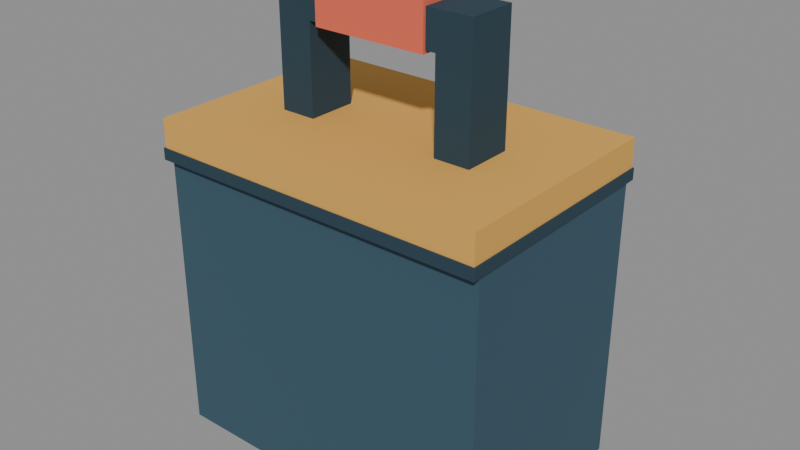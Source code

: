 # Source: repair_kit.blend  (saved by Blender 5.2.44; exported with 4.5.12 LTS)
import bpy
from mathutils import Matrix  # noqa: F401  (used for matrix-valued properties, if any)

bpy.ops.wm.read_factory_settings(use_empty=True)
scene = bpy.context.scene
scene.name = 'Scene'

# ---- materials (node trees are filled in below, after node groups)
mat_officelinearvertexcolors = bpy.data.materials.new('OfficeLinearVertexColors')

# ---- material node trees
mat_officelinearvertexcolors.use_nodes = True; mat_officelinearvertexcolors.node_tree.nodes.clear()
_N = mat_officelinearvertexcolors.node_tree.nodes; _L = mat_officelinearvertexcolors.node_tree.links
n0 = _N.new('ShaderNodeBsdfPrincipled'); n0.name = 'Principled BSDF'; n0.location = (-200, 100)
n0.inputs[2].default_value = 0.88
n0.inputs[10].default_value = 0.005
n1 = _N.new('ShaderNodeOutputMaterial'); n1.name = 'Material Output'; n1.location = (200, 100)
n2 = _N.new('ShaderNodeVertexColor'); n2.name = 'Color Attribute'; n2.location = (0, 0)
n2.layer_name = 'Col'
_L.new(n0.outputs[0], n1.inputs[0])
_L.new(n2.outputs[0], n0.inputs[0])
n1.is_active_output = True

# ---- meshes
me_repair_kit_vertexcolormesh = bpy.data.meshes.new('repair_kit_VertexColorMesh')
me_repair_kit_vertexcolormesh.from_pydata([(-0.12, 0.174, -0.044), (0.12, 0.174, -0.044), (0.12, 0.174, 0.164), (-0.12, 0.174, 0.164), (-0.12, 0.024, -0.044), (0.12, 0.024, -0.044), (0.12, 0.024, 0.164), (-0.12, 0.024, 0.164), (-0.12, 0.179, 0.165), (0.12, 0.179, 0.165), (0.12, 0.179, 0.185), (-0.12, 0.179, 0.185), (-0.12, 0.019, 0.165), (0.12, 0.019, 0.165), (0.12, 0.019, 0.185), (-0.12, 0.019, 0.185), (-0.121, 0.18, 0.157), (0.121, 0.18, 0.157), (0.121, 0.18, 0.165), (-0.121, 0.18, 0.165), (-0.121, 0.018, 0.157), (0.121, 0.018, 0.157), (0.121, 0.018, 0.165), (-0.121, 0.018, 0.165), (-0.0725, 0.1125, 0.185), (-0.0475, 0.1125, 0.185), (-0.0475, 0.1125, 0.2475), (-0.0725, 0.1125, 0.2475), (-0.0725, 0.0775, 0.185), (-0.0475, 0.0775, 0.185), (-0.0475, 0.0775, 0.2475), (-0.0725, 0.0775, 0.2475), (0.0475, 0.1125, 0.185), (0.0725, 0.1125, 0.185), (0.0725, 0.1125, 0.2475), (0.0475, 0.1125, 0.2475), (0.0475, 0.0775, 0.185), (0.0725, 0.0775, 0.185), (0.0725, 0.0775, 0.2475), (0.0475, 0.0775, 0.2475), (-0.0725, 0.1125, 0.2475), (0.0725, 0.1125, 0.2475), (0.0725, 0.1125, 0.2725), (-0.0725, 0.1125, 0.2725), (-0.0725, 0.0775, 0.2475), (0.0725, 0.0775, 0.2475), (0.0725, 0.0775, 0.2725), (-0.0725, 0.0775, 0.2725), (-0.0405, 0.1145, 0.2455), (0.0405, 0.1145, 0.2455), (0.0405, 0.1145, 0.2765), (-0.0405, 0.1145, 0.2765), (-0.0405, 0.0755, 0.2455), (0.0405, 0.0755, 0.2455), (0.0405, 0.0755, 0.2765), (-0.0405, 0.0755, 0.2765), (-0.085, 0.181, 0.011), (0.085, 0.181, 0.011), (0.085, 0.181, 0.129), (-0.085, 0.181, 0.129), (-0.085, 0.175, 0.011), (0.085, 0.175, 0.011), (0.085, 0.175, 0.129), (-0.085, 0.175, 0.129), (-0.0935, 0.1875, 0.134), (-0.0725, 0.1875, 0.134), (-0.0725, 0.1875, 0.178), (-0.0935, 0.1875, 0.178), (-0.0935, 0.1765, 0.134), (-0.0725, 0.1765, 0.134), (-0.0725, 0.1765, 0.178), (-0.0935, 0.1765, 0.178), (-0.088, 0.191, 0.1495), (-0.078, 0.191, 0.1495), (-0.078, 0.191, 0.1625), (-0.088, 0.191, 0.1625), (-0.088, 0.187, 0.1495), (-0.078, 0.187, 0.1495), (-0.078, 0.187, 0.1625), (-0.088, 0.187, 0.1625), (0.0725, 0.1875, 0.134), (0.0935, 0.1875, 0.134), (0.0935, 0.1875, 0.178), (0.0725, 0.1875, 0.178), (0.0725, 0.1765, 0.134), (0.0935, 0.1765, 0.134), (0.0935, 0.1765, 0.178), (0.0725, 0.1765, 0.178), (0.078, 0.191, 0.1495), (0.088, 0.191, 0.1495), (0.088, 0.191, 0.1625), (0.078, 0.191, 0.1625), (0.078, 0.187, 0.1495), (0.088, 0.187, 0.1495), (0.088, 0.187, 0.1625), (0.078, 0.187, 0.1625), (-0.03436, 0.191, 0.03207), (-0.02044, 0.191, 0.02268), (0.01753, 0.191, 0.07897), (0.04299, 0.191, 0.08291), (0.0559, 0.191, 0.1021), (0.04096, 0.191, 0.1037), (0.0287, 0.191, 0.09677), (0.01593, 0.191, 0.1054), (0.01775, 0.191, 0.1194), (0.01064, 0.191, 0.1326), (-0.002278, 0.191, 0.1134), (0.003605, 0.191, 0.08837), (-0.03436, 0.184, 0.03207), (-0.02044, 0.184, 0.02268), (0.01753, 0.184, 0.07897), (0.04299, 0.184, 0.08291), (0.0559, 0.184, 0.1021), (0.04096, 0.184, 0.1037), (0.0287, 0.184, 0.09677), (0.01593, 0.184, 0.1054), (0.01775, 0.184, 0.1194), (0.01064, 0.184, 0.1326), (-0.002278, 0.184, 0.1134), (0.003605, 0.184, 0.08837)], [], [(3, 2, 1, 0), (4, 5, 6, 7), (0, 4, 7, 3), (1, 2, 6, 5), (2, 3, 7, 6), (0, 1, 5, 4), (11, 10, 9, 8), (12, 13, 14, 15), (8, 12, 15, 11), (9, 10, 14, 13), (10, 11, 15, 14), (8, 9, 13, 12), (19, 18, 17, 16), (20, 21, 22, 23), (16, 20, 23, 19), (17, 18, 22, 21), (18, 19, 23, 22), (16, 17, 21, 20), (27, 26, 25, 24), (28, 29, 30, 31), (24, 28, 31, 27), (25, 26, 30, 29), (26, 27, 31, 30), (24, 25, 29, 28), (35, 34, 33, 32), (36, 37, 38, 39), (32, 36, 39, 35), (33, 34, 38, 37), (34, 35, 39, 38), (32, 33, 37, 36), (43, 42, 41, 40), (44, 45, 46, 47), (40, 44, 47, 43), (41, 42, 46, 45), (42, 43, 47, 46), (40, 41, 45, 44), (51, 50, 49, 48), (52, 53, 54, 55), (48, 52, 55, 51), (49, 50, 54, 53), (50, 51, 55, 54), (48, 49, 53, 52), (59, 58, 57, 56), (60, 61, 62, 63), (56, 60, 63, 59), (57, 58, 62, 61), (58, 59, 63, 62), (56, 57, 61, 60), (67, 66, 65, 64), (68, 69, 70, 71), (64, 68, 71, 67), (65, 66, 70, 69), (66, 67, 71, 70), (64, 65, 69, 68), (75, 74, 73, 72), (76, 77, 78, 79), (72, 76, 79, 75), (73, 74, 78, 77), (74, 75, 79, 78), (72, 73, 77, 76), (83, 82, 81, 80), (84, 85, 86, 87), (80, 84, 87, 83), (81, 82, 86, 85), (82, 83, 87, 86), (80, 81, 85, 84), (91, 90, 89, 88), (92, 93, 94, 95), (88, 92, 95, 91), (89, 90, 94, 93), (90, 91, 95, 94), (88, 89, 93, 92), (107, 106, 105, 104, 103, 102, 101, 100, 99, 98, 97, 96), (108, 109, 110, 111, 112, 113, 114, 115, 116, 117, 118, 119), (96, 97, 109, 108), (97, 98, 110, 109), (98, 99, 111, 110), (99, 100, 112, 111), (100, 101, 113, 112), (101, 102, 114, 113), (102, 103, 115, 114), (103, 104, 116, 115), (104, 105, 117, 116), (105, 106, 118, 117), (106, 107, 119, 118), (107, 96, 108, 119)])
_ca = me_repair_kit_vertexcolormesh.color_attributes.new('Col', 'FLOAT_COLOR', 'CORNER')
_ca.data.foreach_set('color', [0.0356, 0.0865, 0.1248, 1.0, 0.0356, 0.0865, 0.1248, 1.0, 0.0356, 0.0865, 0.1248, 1.0, 0.0356, 0.0865, 0.1248, 1.0, 0.0356, 0.0865, 0.1248, 1.0, 0.0356, 0.0865, 0.1248, 1.0, 0.0356, 0.0865, 0.1248, 1.0, 0.0356, 0.0865, 0.1248, 1.0, 0.0356, 0.0865, 0.1248, 1.0, 0.0356, 0.0865, 0.1248, 1.0, 0.0356, 0.0865, 0.1248, 1.0, 0.0356, 0.0865, 0.1248, 1.0, 0.0356, 0.0865, 0.1248, 1.0, 0.0356, 0.0865, 0.1248, 1.0, 0.0356, 0.0865, 0.1248, 1.0, 0.0356, 0.0865, 0.1248, 1.0, 0.0356, 0.0865, 0.1248, 1.0, 0.0356, 0.0865, 0.1248, 1.0, 0.0356, 0.0865, 0.1248, 1.0, 0.0356, 0.0865, 0.1248, 1.0, 0.0356, 0.0865, 0.1248, 1.0, 0.0356, 0.0865, 0.1248, 1.0, 0.0356, 0.0865, 0.1248, 1.0, 0.0356, 0.0865, 0.1248, 1.0, 0.7379, 0.3968, 0.08228, 1.0, 0.7379, 0.3968, 0.08228, 1.0, 0.7379, 0.3968, 0.08228, 1.0, 0.7379, 0.3968, 0.08228, 1.0, 0.7379, 0.3968, 0.08228, 1.0, 0.7379, 0.3968, 0.08228, 1.0, 0.7379, 0.3968, 0.08228, 1.0, 0.7379, 0.3968, 0.08228, 1.0, 0.7379, 0.3968, 0.08228, 1.0, 0.7379, 0.3968, 0.08228, 1.0, 0.7379, 0.3968, 0.08228, 1.0, 0.7379, 0.3968, 0.08228, 1.0, 0.7379, 0.3968, 0.08228, 1.0, 0.7379, 0.3968, 0.08228, 1.0, 0.7379, 0.3968, 0.08228, 1.0, 0.7379, 0.3968, 0.08228, 1.0, 0.7379, 0.3968, 0.08228, 1.0, 0.7379, 0.3968, 0.08228, 1.0, 0.7379, 0.3968, 0.08228, 1.0, 0.7379, 0.3968, 0.08228, 1.0, 0.7379, 0.3968, 0.08228, 1.0, 0.7379, 0.3968, 0.08228, 1.0, 0.7379, 0.3968, 0.08228, 1.0, 0.7379, 0.3968, 0.08228, 1.0, 0.01764, 0.04817, 0.07036, 1.0, 0.01764, 0.04817, 0.07036, 1.0, 0.01764, 0.04817, 0.07036, 1.0, 0.01764, 0.04817, 0.07036, 1.0, 0.01764, 0.04817, 0.07036, 1.0, 0.01764, 0.04817, 0.07036, 1.0, 0.01764, 0.04817, 0.07036, 1.0, 0.01764, 0.04817, 0.07036, 1.0, 0.01764, 0.04817, 0.07036, 1.0, 0.01764, 0.04817, 0.07036, 1.0, 0.01764, 0.04817, 0.07036, 1.0, 0.01764, 0.04817, 0.07036, 1.0, 0.01764, 0.04817, 0.07036, 1.0, 0.01764, 0.04817, 0.07036, 1.0, 0.01764, 0.04817, 0.07036, 1.0, 0.01764, 0.04817, 0.07036, 1.0, 0.01764, 0.04817, 0.07036, 1.0, 0.01764, 0.04817, 0.07036, 1.0, 0.01764, 0.04817, 0.07036, 1.0, 0.01764, 0.04817, 0.07036, 1.0, 0.01764, 0.04817, 0.07036, 1.0, 0.01764, 0.04817, 0.07036, 1.0, 0.01764, 0.04817, 0.07036, 1.0, 0.01764, 0.04817, 0.07036, 1.0, 0.01764, 0.04817, 0.07036, 1.0, 0.01764, 0.04817, 0.07036, 1.0, 0.01764, 0.04817, 0.07036, 1.0, 0.01764, 0.04817, 0.07036, 1.0, 0.01764, 0.04817, 0.07036, 1.0, 0.01764, 0.04817, 0.07036, 1.0, 0.01764, 0.04817, 0.07036, 1.0, 0.01764, 0.04817, 0.07036, 1.0, 0.01764, 0.04817, 0.07036, 1.0, 0.01764, 0.04817, 0.07036, 1.0, 0.01764, 0.04817, 0.07036, 1.0, 0.01764, 0.04817, 0.07036, 1.0, 0.01764, 0.04817, 0.07036, 1.0, 0.01764, 0.04817, 0.07036, 1.0, 0.01764, 0.04817, 0.07036, 1.0, 0.01764, 0.04817, 0.07036, 1.0, 0.01764, 0.04817, 0.07036, 1.0, 0.01764, 0.04817, 0.07036, 1.0, 0.01764, 0.04817, 0.07036, 1.0, 0.01764, 0.04817, 0.07036, 1.0, 0.01764, 0.04817, 0.07036, 1.0, 0.01764, 0.04817, 0.07036, 1.0, 0.01764, 0.04817, 0.07036, 1.0, 0.01764, 0.04817, 0.07036, 1.0, 0.01764, 0.04817, 0.07036, 1.0, 0.01764, 0.04817, 0.07036, 1.0, 0.01764, 0.04817, 0.07036, 1.0, 0.01764, 0.04817, 0.07036, 1.0, 0.01764, 0.04817, 0.07036, 1.0, 0.01764, 0.04817, 0.07036, 1.0, 0.01764, 0.04817, 0.07036, 1.0, 0.01764, 0.04817, 0.07036, 1.0, 0.01764, 0.04817, 0.07036, 1.0, 0.01764, 0.04817, 0.07036, 1.0, 0.01764, 0.04817, 0.07036, 1.0, 0.01764, 0.04817, 0.07036, 1.0, 0.01764, 0.04817, 0.07036, 1.0, 0.01764, 0.04817, 0.07036, 1.0, 0.01764, 0.04817, 0.07036, 1.0, 0.01764, 0.04817, 0.07036, 1.0, 0.01764, 0.04817, 0.07036, 1.0, 0.01764, 0.04817, 0.07036, 1.0, 0.01764, 0.04817, 0.07036, 1.0, 0.01764, 0.04817, 0.07036, 1.0, 0.01764, 0.04817, 0.07036, 1.0, 0.01764, 0.04817, 0.07036, 1.0, 0.01764, 0.04817, 0.07036, 1.0, 0.01764, 0.04817, 0.07036, 1.0, 0.01764, 0.04817, 0.07036, 1.0, 0.01764, 0.04817, 0.07036, 1.0, 0.01764, 0.04817, 0.07036, 1.0, 0.01764, 0.04817, 0.07036, 1.0, 0.01764, 0.04817, 0.07036, 1.0, 0.01764, 0.04817, 0.07036, 1.0, 0.01764, 0.04817, 0.07036, 1.0, 0.01764, 0.04817, 0.07036, 1.0, 0.01764, 0.04817, 0.07036, 1.0, 0.01764, 0.04817, 0.07036, 1.0, 0.01764, 0.04817, 0.07036, 1.0, 0.01764, 0.04817, 0.07036, 1.0, 0.01764, 0.04817, 0.07036, 1.0, 0.01764, 0.04817, 0.07036, 1.0, 0.01764, 0.04817, 0.07036, 1.0, 0.01764, 0.04817, 0.07036, 1.0, 0.01764, 0.04817, 0.07036, 1.0, 0.01764, 0.04817, 0.07036, 1.0, 0.01764, 0.04817, 0.07036, 1.0, 0.01764, 0.04817, 0.07036, 1.0, 0.01764, 0.04817, 0.07036, 1.0, 0.01764, 0.04817, 0.07036, 1.0, 0.01764, 0.04817, 0.07036, 1.0, 0.01764, 0.04817, 0.07036, 1.0, 0.7835, 0.1413, 0.08022, 1.0, 0.7835, 0.1413, 0.08022, 1.0, 0.7835, 0.1413, 0.08022, 1.0, 0.7835, 0.1413, 0.08022, 1.0, 0.7835, 0.1413, 0.08022, 1.0, 0.7835, 0.1413, 0.08022, 1.0, 0.7835, 0.1413, 0.08022, 1.0, 0.7835, 0.1413, 0.08022, 1.0, 0.7835, 0.1413, 0.08022, 1.0, 0.7835, 0.1413, 0.08022, 1.0, 0.7835, 0.1413, 0.08022, 1.0, 0.7835, 0.1413, 0.08022, 1.0, 0.7835, 0.1413, 0.08022, 1.0, 0.7835, 0.1413, 0.08022, 1.0, 0.7835, 0.1413, 0.08022, 1.0, 0.7835, 0.1413, 0.08022, 1.0, 0.7835, 0.1413, 0.08022, 1.0, 0.7835, 0.1413, 0.08022, 1.0, 0.7835, 0.1413, 0.08022, 1.0, 0.7835, 0.1413, 0.08022, 1.0, 0.7835, 0.1413, 0.08022, 1.0, 0.7835, 0.1413, 0.08022, 1.0, 0.7835, 0.1413, 0.08022, 1.0, 0.7835, 0.1413, 0.08022, 1.0, 0.01764, 0.04817, 0.07036, 1.0, 0.01764, 0.04817, 0.07036, 1.0, 0.01764, 0.04817, 0.07036, 1.0, 0.01764, 0.04817, 0.07036, 1.0, 0.01764, 0.04817, 0.07036, 1.0, 0.01764, 0.04817, 0.07036, 1.0, 0.01764, 0.04817, 0.07036, 1.0, 0.01764, 0.04817, 0.07036, 1.0, 0.01764, 0.04817, 0.07036, 1.0, 0.01764, 0.04817, 0.07036, 1.0, 0.01764, 0.04817, 0.07036, 1.0, 0.01764, 0.04817, 0.07036, 1.0, 0.01764, 0.04817, 0.07036, 1.0, 0.01764, 0.04817, 0.07036, 1.0, 0.01764, 0.04817, 0.07036, 1.0, 0.01764, 0.04817, 0.07036, 1.0, 0.01764, 0.04817, 0.07036, 1.0, 0.01764, 0.04817, 0.07036, 1.0, 0.01764, 0.04817, 0.07036, 1.0, 0.01764, 0.04817, 0.07036, 1.0, 0.01764, 0.04817, 0.07036, 1.0, 0.01764, 0.04817, 0.07036, 1.0, 0.01764, 0.04817, 0.07036, 1.0, 0.01764, 0.04817, 0.07036, 1.0, 0.3968, 0.5972, 0.6308, 1.0, 0.3968, 0.5972, 0.6308, 1.0, 0.3968, 0.5972, 0.6308, 1.0, 0.3968, 0.5972, 0.6308, 1.0, 0.3968, 0.5972, 0.6308, 1.0, 0.3968, 0.5972, 0.6308, 1.0, 0.3968, 0.5972, 0.6308, 1.0, 0.3968, 0.5972, 0.6308, 1.0, 0.3968, 0.5972, 0.6308, 1.0, 0.3968, 0.5972, 0.6308, 1.0, 0.3968, 0.5972, 0.6308, 1.0, 0.3968, 0.5972, 0.6308, 1.0, 0.3968, 0.5972, 0.6308, 1.0, 0.3968, 0.5972, 0.6308, 1.0, 0.3968, 0.5972, 0.6308, 1.0, 0.3968, 0.5972, 0.6308, 1.0, 0.3968, 0.5972, 0.6308, 1.0, 0.3968, 0.5972, 0.6308, 1.0, 0.3968, 0.5972, 0.6308, 1.0, 0.3968, 0.5972, 0.6308, 1.0, 0.3968, 0.5972, 0.6308, 1.0, 0.3968, 0.5972, 0.6308, 1.0, 0.3968, 0.5972, 0.6308, 1.0, 0.3968, 0.5972, 0.6308, 1.0, 0.7379, 0.3968, 0.08228, 1.0, 0.7379, 0.3968, 0.08228, 1.0, 0.7379, 0.3968, 0.08228, 1.0, 0.7379, 0.3968, 0.08228, 1.0, 0.7379, 0.3968, 0.08228, 1.0, 0.7379, 0.3968, 0.08228, 1.0, 0.7379, 0.3968, 0.08228, 1.0, 0.7379, 0.3968, 0.08228, 1.0, 0.7379, 0.3968, 0.08228, 1.0, 0.7379, 0.3968, 0.08228, 1.0, 0.7379, 0.3968, 0.08228, 1.0, 0.7379, 0.3968, 0.08228, 1.0, 0.7379, 0.3968, 0.08228, 1.0, 0.7379, 0.3968, 0.08228, 1.0, 0.7379, 0.3968, 0.08228, 1.0, 0.7379, 0.3968, 0.08228, 1.0, 0.7379, 0.3968, 0.08228, 1.0, 0.7379, 0.3968, 0.08228, 1.0, 0.7379, 0.3968, 0.08228, 1.0, 0.7379, 0.3968, 0.08228, 1.0, 0.7379, 0.3968, 0.08228, 1.0, 0.7379, 0.3968, 0.08228, 1.0, 0.7379, 0.3968, 0.08228, 1.0, 0.7379, 0.3968, 0.08228, 1.0, 0.3968, 0.5972, 0.6308, 1.0, 0.3968, 0.5972, 0.6308, 1.0, 0.3968, 0.5972, 0.6308, 1.0, 0.3968, 0.5972, 0.6308, 1.0, 0.3968, 0.5972, 0.6308, 1.0, 0.3968, 0.5972, 0.6308, 1.0, 0.3968, 0.5972, 0.6308, 1.0, 0.3968, 0.5972, 0.6308, 1.0, 0.3968, 0.5972, 0.6308, 1.0, 0.3968, 0.5972, 0.6308, 1.0, 0.3968, 0.5972, 0.6308, 1.0, 0.3968, 0.5972, 0.6308, 1.0, 0.3968, 0.5972, 0.6308, 1.0, 0.3968, 0.5972, 0.6308, 1.0, 0.3968, 0.5972, 0.6308, 1.0, 0.3968, 0.5972, 0.6308, 1.0, 0.3968, 0.5972, 0.6308, 1.0, 0.3968, 0.5972, 0.6308, 1.0, 0.3968, 0.5972, 0.6308, 1.0, 0.3968, 0.5972, 0.6308, 1.0, 0.3968, 0.5972, 0.6308, 1.0, 0.3968, 0.5972, 0.6308, 1.0, 0.3968, 0.5972, 0.6308, 1.0, 0.3968, 0.5972, 0.6308, 1.0, 0.7379, 0.3968, 0.08228, 1.0, 0.7379, 0.3968, 0.08228, 1.0, 0.7379, 0.3968, 0.08228, 1.0, 0.7379, 0.3968, 0.08228, 1.0, 0.7379, 0.3968, 0.08228, 1.0, 0.7379, 0.3968, 0.08228, 1.0, 0.7379, 0.3968, 0.08228, 1.0, 0.7379, 0.3968, 0.08228, 1.0, 0.7379, 0.3968, 0.08228, 1.0, 0.7379, 0.3968, 0.08228, 1.0, 0.7379, 0.3968, 0.08228, 1.0, 0.7379, 0.3968, 0.08228, 1.0, 0.7379, 0.3968, 0.08228, 1.0, 0.7379, 0.3968, 0.08228, 1.0, 0.7379, 0.3968, 0.08228, 1.0, 0.7379, 0.3968, 0.08228, 1.0, 0.7379, 0.3968, 0.08228, 1.0, 0.7379, 0.3968, 0.08228, 1.0, 0.7379, 0.3968, 0.08228, 1.0, 0.7379, 0.3968, 0.08228, 1.0, 0.7379, 0.3968, 0.08228, 1.0, 0.7379, 0.3968, 0.08228, 1.0, 0.7379, 0.3968, 0.08228, 1.0, 0.7379, 0.3968, 0.08228, 1.0, 1.0, 0.8879, 0.6724, 1.0, 1.0, 0.8879, 0.6724, 1.0, 1.0, 0.8879, 0.6724, 1.0, 1.0, 0.8879, 0.6724, 1.0, 1.0, 0.8879, 0.6724, 1.0, 1.0, 0.8879, 0.6724, 1.0, 1.0, 0.8879, 0.6724, 1.0, 1.0, 0.8879, 0.6724, 1.0, 1.0, 0.8879, 0.6724, 1.0, 1.0, 0.8879, 0.6724, 1.0, 1.0, 0.8879, 0.6724, 1.0, 1.0, 0.8879, 0.6724, 1.0, 1.0, 0.8879, 0.6724, 1.0, 1.0, 0.8879, 0.6724, 1.0, 1.0, 0.8879, 0.6724, 1.0, 1.0, 0.8879, 0.6724, 1.0, 1.0, 0.8879, 0.6724, 1.0, 1.0, 0.8879, 0.6724, 1.0, 1.0, 0.8879, 0.6724, 1.0, 1.0, 0.8879, 0.6724, 1.0, 1.0, 0.8879, 0.6724, 1.0, 1.0, 0.8879, 0.6724, 1.0, 1.0, 0.8879, 0.6724, 1.0, 1.0, 0.8879, 0.6724, 1.0, 1.0, 0.8879, 0.6724, 1.0, 1.0, 0.8879, 0.6724, 1.0, 1.0, 0.8879, 0.6724, 1.0, 1.0, 0.8879, 0.6724, 1.0, 1.0, 0.8879, 0.6724, 1.0, 1.0, 0.8879, 0.6724, 1.0, 1.0, 0.8879, 0.6724, 1.0, 1.0, 0.8879, 0.6724, 1.0, 1.0, 0.8879, 0.6724, 1.0, 1.0, 0.8879, 0.6724, 1.0, 1.0, 0.8879, 0.6724, 1.0, 1.0, 0.8879, 0.6724, 1.0, 1.0, 0.8879, 0.6724, 1.0, 1.0, 0.8879, 0.6724, 1.0, 1.0, 0.8879, 0.6724, 1.0, 1.0, 0.8879, 0.6724, 1.0, 1.0, 0.8879, 0.6724, 1.0, 1.0, 0.8879, 0.6724, 1.0, 1.0, 0.8879, 0.6724, 1.0, 1.0, 0.8879, 0.6724, 1.0, 1.0, 0.8879, 0.6724, 1.0, 1.0, 0.8879, 0.6724, 1.0, 1.0, 0.8879, 0.6724, 1.0, 1.0, 0.8879, 0.6724, 1.0, 1.0, 0.8879, 0.6724, 1.0, 1.0, 0.8879, 0.6724, 1.0, 1.0, 0.8879, 0.6724, 1.0, 1.0, 0.8879, 0.6724, 1.0, 1.0, 0.8879, 0.6724, 1.0, 1.0, 0.8879, 0.6724, 1.0, 1.0, 0.8879, 0.6724, 1.0, 1.0, 0.8879, 0.6724, 1.0, 1.0, 0.8879, 0.6724, 1.0, 1.0, 0.8879, 0.6724, 1.0, 1.0, 0.8879, 0.6724, 1.0, 1.0, 0.8879, 0.6724, 1.0, 1.0, 0.8879, 0.6724, 1.0, 1.0, 0.8879, 0.6724, 1.0, 1.0, 0.8879, 0.6724, 1.0, 1.0, 0.8879, 0.6724, 1.0, 1.0, 0.8879, 0.6724, 1.0, 1.0, 0.8879, 0.6724, 1.0, 1.0, 0.8879, 0.6724, 1.0, 1.0, 0.8879, 0.6724, 1.0, 1.0, 0.8879, 0.6724, 1.0, 1.0, 0.8879, 0.6724, 1.0, 1.0, 0.8879, 0.6724, 1.0, 1.0, 0.8879, 0.6724, 1.0])
me_repair_kit_vertexcolormesh.materials.append(mat_officelinearvertexcolors)
me_repair_kit_vertexcolormesh.update()

# ---- objects
ob_repair_kit = bpy.data.objects.new('repair_kit', me_repair_kit_vertexcolormesh)

# ---- transforms, parenting, visibility, modifiers, constraints
ob_repair_kit.location = (0.0, 0.0, 0.0)

# ---- collection membership
scene.collection.objects.link(ob_repair_kit)

# ---- scene / render settings (as saved in the file)
scene.frame_start = 1; scene.frame_end = 250; scene.frame_set(1)
scene.render.engine = 'BLENDER_EEVEE_NEXT'
scene.render.bake_bias = 0.0
scene.render.bake_samples = 0
scene.render.compositor_device = 'GPU'
scene.eevee.use_volume_custom_range = False
scene.eevee.fast_gi_thickness_near = 0.1
scene.eevee.fast_gi_thickness_far = 0.0
scene.eevee.ray_tracing_options.screen_trace_thickness = 0.1
bpy.context.view_layer.update()

# ---- added for rendering (the .blend has no active camera and no usable light): camera, sun + grey world if the file has none
cam_auto = bpy.data.cameras.new('AutoCamera')
cam_auto.lens = 50.0
cam_auto.sensor_width = 36.0
cam_auto.clip_end = 1000.0
ob_auto_camera = bpy.data.objects.new('AutoCamera', cam_auto)
scene.collection.objects.link(ob_auto_camera)
ob_auto_camera.location = (0.404582, -0.380998, 0.439915)
ob_auto_camera.rotation_euler = (1.09748, -7.21219e-08, 0.694738)
scene.camera = ob_auto_camera
light_auto_sun = bpy.data.lights.new('AutoSun', 'SUN')
light_auto_sun.energy = 3.0
light_auto_sun.angle = 0.0523599
ob_auto_sun = bpy.data.objects.new('AutoSun', light_auto_sun)
scene.collection.objects.link(ob_auto_sun)
ob_auto_sun.rotation_euler = (0.872665, 0.174533, 0.523599)
if scene.world is None:
    world_auto = bpy.data.worlds.new('AutoWorld')
    world_auto.color = (0.3, 0.3, 0.3)
    scene.world = world_auto
bpy.context.view_layer.update()
